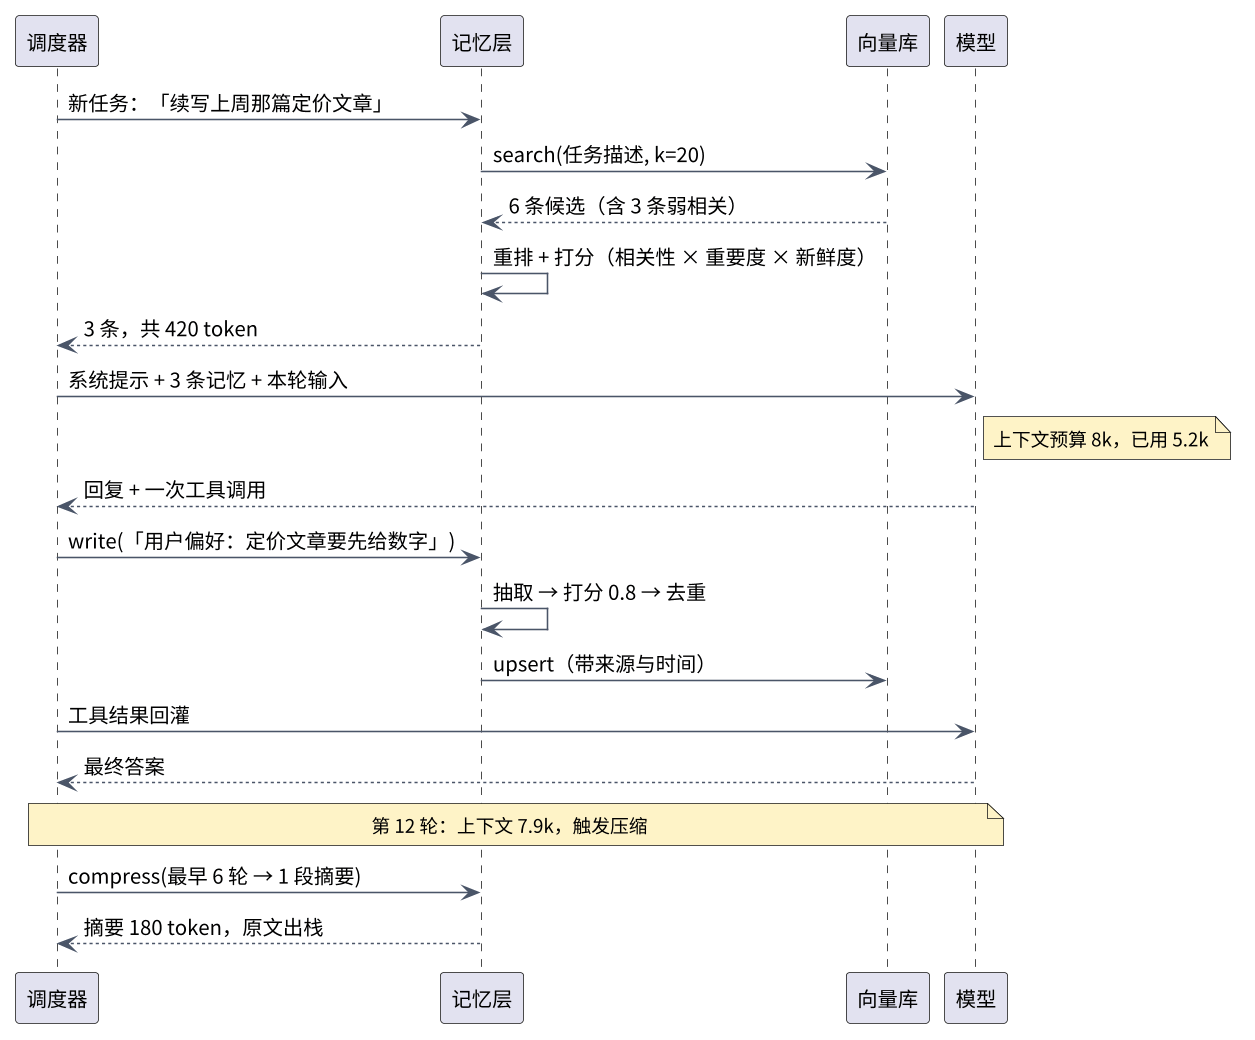

The diagram above was rendered by PlantUML. Its source (embedded in the PNG):
@startuml
skinparam dpi 150
skinparam defaultFontName "Noto Sans CJK SC"
skinparam shadowing false
skinparam ArrowColor #4A5568
skinparam sequenceMessageAlign left
skinparam ParticipantFontSize 13
skinparam NoteFontSize 12
skinparam NoteBackgroundColor #FEF3C7

participant "调度器" as O
participant "记忆层" as M
participant "向量库" as V
participant "模型" as L

O -> M : 新任务：「续写上周那篇定价文章」
M -> V : search(任务描述, k=20)
V --> M : 6 条候选（含 3 条弱相关）
M -> M : 重排 + 打分（相关性 × 重要度 × 新鲜度）
M --> O : 3 条，共 420 token
O -> L : 系统提示 + 3 条记忆 + 本轮输入
Note right of L : 上下文预算 8k，已用 5.2k
L --> O : 回复 + 一次工具调用
O -> M : write(「用户偏好：定价文章要先给数字」)
M -> M : 抽取 → 打分 0.8 → 去重
M -> V : upsert（带来源与时间）
O -> L : 工具结果回灌
L --> O : 最终答案
Note over O,L : 第 12 轮：上下文 7.9k，触发压缩
O -> M : compress(最早 6 轮 → 1 段摘要)
M --> O : 摘要 180 token，原文出栈
@enduml